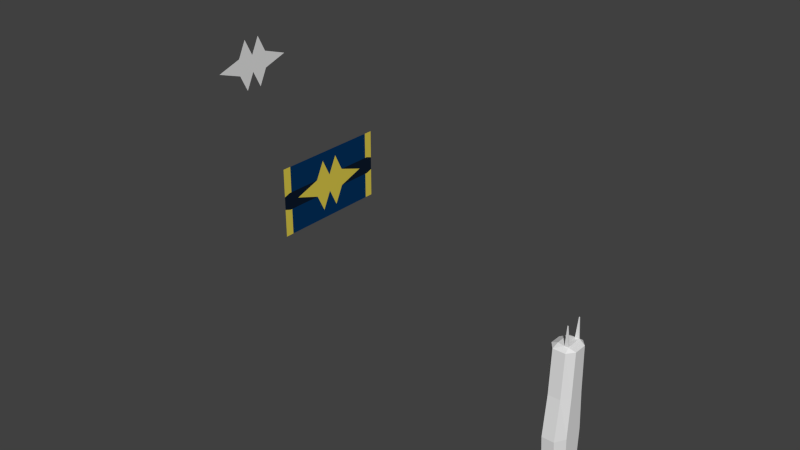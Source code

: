 # Source: TerrahyptFlag.blend  (saved by Blender 2.78.0; exported with 4.5.12 LTS)
import bpy
from mathutils import Matrix  # noqa: F401  (used for matrix-valued properties, if any)

bpy.ops.wm.read_factory_settings(use_empty=True)
scene = bpy.context.scene
scene.name = 'Scene'

# ---- collections
col_collection_1 = bpy.data.collections.new('Collection 1'); scene.collection.children.link(col_collection_1)

# ---- materials (node trees are filled in below, after node groups)
mat_material = bpy.data.materials.new('Material')
mat_material.alpha_threshold = 0.0
mat_material.use_transparent_shadow = False
mat_material.diffuse_color = (0.7357, 0.6056, 0.07343, 1.0)
mat_material.roughness = 0.5
mat_material.specular_intensity = 0.0
mat_material.line_color = (0.0, 0.0, 0.0, 1.0)
mat_material_002 = bpy.data.materials.new('Material.002')
mat_material_002.alpha_threshold = 0.0
mat_material_002.use_transparent_shadow = False
mat_material_002.diffuse_color = (0.004563, 0.01128, 0.02539, 1.0)
mat_material_002.roughness = 0.5
mat_material_002.specular_intensity = 0.0
mat_material_003 = bpy.data.materials.new('Material.003')
mat_material_003.alpha_threshold = 0.0
mat_material_003.use_transparent_shadow = False
mat_material_003.diffuse_color = (0.001129, 0.03298, 0.1149, 1.0)
mat_material_003.roughness = 0.5
mat_material_003.specular_intensity = 0.0
mat_material_001 = bpy.data.materials.new('Material.001')
mat_material_001.alpha_threshold = 0.0
mat_material_001.use_transparent_shadow = False
mat_material_001.roughness = 0.5
mat_material_001.line_color = (0.0, 0.0, 0.0, 1.0)

# ---- material node trees

# ---- world
world_world = bpy.data.worlds.new('World'); scene.world = world_world
world_world.color = (0.05088, 0.05088, 0.05088)
world_world.use_sun_shadow = False
world_world.sun_shadow_jitter_overblur = 0.0
world_world.cycles.sampling_method = 'NONE'
world_world.cycles.sample_map_resolution = 256
world_world.light_settings.distance = 2.0

# ---- meshes
me_plane_001 = bpy.data.meshes.new('Plane.001')
me_plane_001.from_pydata([(0.0, -0.3497, 0.0), (0.0, 0.3497, 0.0), (0.0, 0.0, 0.0), (-1.042e-08, 0.3497, 0.1749), (-2.085e-08, 0.1749, 0.3497), (1.042e-08, 0.3497, -0.1749), (2.085e-08, 0.1749, -0.3497), (-1.042e-08, -0.3497, 0.1749), (-2.085e-08, -0.1749, 0.3497), (0.0, 0.8743, 0.0), (-1.042e-08, 0.0, 0.1749), (0.0, 0.1749, 0.0), (0.0, -0.8743, 0.0), (1.042e-08, 0.0, -0.1749), (0.0, -0.1749, 0.0), (2.085e-08, -0.1749, -0.3497), (1.042e-08, -0.3497, -0.1749), (-1.042e-08, -0.1749, 0.1749), (3.127e-08, -0.1749, -0.5246), (-3.127e-08, -0.1749, 0.5246), (1.042e-08, 0.1749, -0.1749), (3.127e-08, 0.1749, -0.5246), (-3.127e-08, 0.1749, 0.5246), (-1.042e-08, 0.1749, 0.1749), (1.042e-08, -0.1749, -0.1749), (-2.085e-08, 0.08743, 0.3497), (-2.085e-08, 0.2623, 0.3497), (-2.085e-08, -0.2623, 0.3497), (-2.085e-08, -0.08743, 0.3497), (2.085e-08, -0.08743, -0.3497), (2.085e-08, 0.08743, -0.3497), (2.085e-08, 0.2623, -0.3497), (2.085e-08, -0.2623, -0.3497), (-5.211e-09, 0.3497, 0.08743), (-5.211e-09, -0.3497, 0.08743), (-5.211e-09, 0.0, 0.08743), (-5.211e-09, -0.1749, 0.08743), (-5.211e-09, 0.1749, 0.08743), (5.211e-09, 0.3497, -0.08743), (5.211e-09, 0.0, -0.08743), (5.211e-09, -0.3497, -0.08743), (5.211e-09, 0.1749, -0.08743), (5.211e-09, -0.1749, -0.08743)], [], [(37, 11, 1, 33), (22, 4, 26), (9, 1, 38, 5), (34, 7, 12, 0), (36, 14, 2, 35), (34, 0, 14, 36), (9, 3, 33, 1), (41, 20, 5, 38), (39, 13, 20, 41), (22, 25, 4), (4, 23, 3, 26), (10, 23, 4, 25), (35, 2, 11, 37), (42, 24, 13, 39), (40, 16, 24, 42), (8, 17, 10, 28), (19, 27, 8), (7, 17, 8, 27), (19, 8, 28), (32, 18, 15), (20, 13, 30, 6), (20, 6, 31, 5), (24, 16, 32, 15), (6, 21, 31), (30, 21, 6), (15, 18, 29), (24, 15, 29, 13), (10, 35, 37, 23), (7, 34, 36, 17), (17, 36, 35, 10), (23, 37, 33, 3), (12, 16, 40, 0), (0, 40, 42, 14), (14, 42, 39, 2), (2, 39, 41, 11), (11, 41, 38, 1)])
me_plane_001.use_remesh_preserve_volume = False
me_plane_001.use_remesh_preserve_attributes = False
me_plane_001.use_mirror_vertex_groups = False
me_plane_001.update()
me_plane = bpy.data.meshes.new('Plane')
me_plane.from_pydata([(-2.085e-08, 1.049, 0.3497), (0.0, 1.049, 0.0), (0.0, -0.3497, 0.0), (2.085e-08, 0.0, -0.3497), (-2.085e-08, 0.0, 0.3497), (0.0, -1.049, 0.0), (0.0, 0.3497, 0.0), (4.169e-08, 1.049, -0.6995), (4.169e-08, 0.3497, -0.6995), (2.085e-08, 0.6995, -0.3497), (-4.169e-08, 1.049, 0.6995), (-4.169e-08, 0.3497, 0.6995), (-2.085e-08, 0.6995, 0.3497), (-4.169e-08, -0.3497, 0.6995), (-4.169e-08, -1.049, 0.6995), (-2.085e-08, -0.6995, 0.3497), (4.169e-08, -0.3497, -0.6995), (4.169e-08, -1.049, -0.6995), (2.085e-08, -0.6995, -0.3497), (4.169e-08, -0.6995, -0.6995), (-4.169e-08, -0.6995, 0.6995), (-4.169e-08, 0.6995, 0.6995), (4.169e-08, 0.6995, -0.6995), (-4.169e-08, 0.0, 0.6995), (4.169e-08, 0.0, -0.6995), (0.0, 0.0, 0.0), (-2.085e-08, -0.3497, 0.3497), (2.085e-08, 1.049, -0.3497), (2.085e-08, 0.3497, -0.3497), (-2.085e-08, 0.3497, 0.3497), (-2.085e-08, -1.049, 0.3497), (2.085e-08, -0.3497, -0.3497), (2.085e-08, -1.049, -0.3497), (-2.085e-08, -1.224, 0.3497), (-2.085e-08, -0.8743, 0.3497), (-1.042e-08, 0.3497, 0.1749), (-3.127e-08, 0.3497, 0.5246), (-2.085e-08, 0.1749, 0.3497), (3.127e-08, 0.3497, -0.5246), (1.042e-08, 0.3497, -0.1749), (2.085e-08, 0.1749, -0.3497), (3.127e-08, 1.049, -0.5246), (1.042e-08, 1.049, -0.1749), (2.085e-08, 0.8743, -0.3497), (2.085e-08, 1.224, -0.3497), (-1.042e-08, -0.3497, 0.1749), (-3.127e-08, -0.3497, 0.5246), (-2.085e-08, -0.1749, 0.3497), (-1.042e-08, 1.049, 0.1749), (-3.127e-08, 1.049, 0.5246), (-2.085e-08, 0.8743, 0.3497), (-2.085e-08, 1.224, 0.3497), (0.0, 0.8743, 0.0), (3.127e-08, 0.0, -0.5246), (-1.042e-08, 0.0, 0.1749), (0.0, -1.224, 0.0), (0.0, 0.1749, 0.0), (4.169e-08, 0.8743, -0.6995), (4.169e-08, 0.1749, -0.6995), (3.127e-08, 0.6995, -0.5246), (-4.169e-08, 0.8743, 0.6995), (-4.169e-08, 0.1749, 0.6995), (-1.042e-08, 0.6995, 0.1749), (-4.169e-08, -1.224, 0.6995), (-1.042e-08, -0.6995, 0.1749), (4.169e-08, -1.224, -0.6995), (3.127e-08, -0.6995, -0.5246), (1.042e-08, -0.6995, -0.1749), (4.169e-08, -0.8743, -0.6995), (4.169e-08, -0.1749, -0.6995), (-3.127e-08, -0.6995, 0.5246), (-4.169e-08, -0.8743, 0.6995), (-4.169e-08, -0.1749, 0.6995), (-3.127e-08, 0.6995, 0.5246), (-4.169e-08, 1.224, 0.6995), (1.042e-08, 0.6995, -0.1749), (4.169e-08, 1.224, -0.6995), (0.0, -0.8743, 0.0), (-3.127e-08, 0.0, 0.5246), (1.042e-08, 0.0, -0.1749), (0.0, -0.1749, 0.0), (0.0, 1.224, 0.0), (-3.127e-08, -1.049, 0.5246), (-1.042e-08, -1.049, 0.1749), (2.085e-08, -0.1749, -0.3497), (1.042e-08, -0.3497, -0.1749), (3.127e-08, -0.3497, -0.5246), (2.085e-08, -0.8743, -0.3497), (2.085e-08, -1.224, -0.3497), (1.042e-08, -1.049, -0.1749), (3.127e-08, -1.049, -0.5246), (-1.042e-08, 1.224, 0.1749), (-1.042e-08, -0.1749, 0.1749), (3.127e-08, 1.224, -0.5246), (-1.042e-08, -0.8743, 0.1749), (3.127e-08, -0.1749, -0.5246), (3.127e-08, -0.8743, -0.5246), (-3.127e-08, 1.224, 0.5246), (-3.127e-08, 0.8743, 0.5246), (-1.042e-08, 0.8743, 0.1749), (-3.127e-08, -0.1749, 0.5246), (1.042e-08, 1.224, -0.1749), (1.042e-08, 0.8743, -0.1749), (3.127e-08, 0.8743, -0.5246), (1.042e-08, 0.1749, -0.1749), (3.127e-08, 0.1749, -0.5246), (-3.127e-08, 0.1749, 0.5246), (-1.042e-08, 0.1749, 0.1749), (-3.127e-08, -0.8743, 0.5246), (-3.127e-08, -1.224, 0.5246), (-1.042e-08, -1.224, 0.1749), (1.042e-08, -0.1749, -0.1749), (1.042e-08, -0.8743, -0.1749), (1.042e-08, -1.224, -0.1749), (3.127e-08, -1.224, -0.5246), (-2.085e-08, 0.08743, 0.3497), (-2.085e-08, 0.2623, 0.3497), (-2.085e-08, -0.2623, 0.3497), (-2.085e-08, -0.08743, 0.3497), (2.085e-08, -0.08743, -0.3497), (2.085e-08, 0.08743, -0.3497), (2.085e-08, 0.2623, -0.3497), (2.085e-08, -0.2623, -0.3497), (-5.211e-09, 0.3497, 0.08743), (-5.211e-09, -0.3497, 0.08743), (-5.211e-09, 1.049, 0.08743), (-5.211e-09, 0.0, 0.08743), (-1.042e-08, -0.5246, 0.1749), (-3.127e-08, -0.5246, 0.5246), (-5.211e-09, -1.049, 0.08743), (-5.211e-09, 1.224, 0.08743), (-5.211e-09, -0.1749, 0.08743), (-5.211e-09, 0.1749, 0.08743), (-5.211e-09, -1.224, 0.08743), (5.211e-09, 0.3497, -0.08743), (5.211e-09, 1.049, -0.08743), (-4.169e-08, -0.5246, 0.6995), (-2.085e-08, -0.5246, 0.3497), (5.211e-09, 0.0, -0.08743), (5.211e-09, -0.3497, -0.08743), (5.211e-09, -1.049, -0.08743), (5.211e-09, 1.224, -0.08743), (5.211e-09, 0.1749, -0.08743), (5.211e-09, -0.1749, -0.08743), (5.211e-09, -1.224, -0.08743), (4.169e-08, -0.5246, -0.6995), (2.085e-08, -0.5246, -0.3497), (1.042e-08, -0.5246, -0.1749), (3.127e-08, -0.5246, -0.5246), (2.085e-08, 0.5246, -0.3497), (4.169e-08, 0.5246, -0.6995), (3.127e-08, 0.5246, -0.5246), (1.042e-08, 0.5246, -0.1749), (-2.085e-08, 0.5246, 0.3497), (-4.169e-08, 0.5246, 0.6995), (-1.042e-08, 0.5246, 0.1749), (-3.127e-08, 0.5246, 0.5246), (4.169e-08, 0.4372, -0.6995), (4.169e-08, -0.4372, -0.6995), (-4.169e-08, -0.4372, 0.6995), (-4.169e-08, 0.4372, 0.6995), (0.0, -0.9618, 0.0), (-1.042e-08, -0.4372, 0.1749), (1.042e-08, -0.4372, -0.1749), (0.0, 0.9618, 0.0), (-1.042e-08, 0.4372, 0.1749), (1.042e-08, 0.4372, -0.1749), (-3.648e-08, -0.6995, 0.612), (-3.648e-08, -0.4809, 0.612), (-3.648e-08, -0.5246, 0.612), (-3.648e-08, -0.8743, 0.612), (-3.648e-08, -1.224, 0.612), (-3.648e-08, -1.049, 0.612), (-3.648e-08, 0.5246, 0.612), (-3.648e-08, 0.8743, 0.612), (-3.648e-08, 1.224, 0.612), (-3.648e-08, 0.4809, 0.612), (-3.648e-08, 1.049, 0.612), (-3.648e-08, 0.6995, 0.612), (3.648e-08, 1.224, -0.612), (3.648e-08, 0.6995, -0.612), (3.648e-08, 0.5246, -0.612), (3.648e-08, 0.4809, -0.612), (3.648e-08, 1.049, -0.612), (3.648e-08, 0.8743, -0.612), (3.648e-08, -1.224, -0.612), (3.648e-08, -0.5246, -0.612), (3.648e-08, -0.6995, -0.612), (3.648e-08, -0.4809, -0.612), (3.648e-08, -0.8743, -0.612), (3.648e-08, -1.049, -0.612), (-3.127e-08, -1.137, 0.5246), (-4.169e-08, -1.137, 0.6995), (-2.085e-08, -1.137, 0.3497), (1.042e-08, -1.137, -0.1749), (-1.042e-08, -1.137, 0.1749), (-3.648e-08, -1.137, 0.612), (3.127e-08, -1.137, -0.5246), (2.085e-08, -1.137, -0.3497), (-3.127e-08, 1.137, 0.5246), (1.042e-08, 1.093, -0.1749), (-1.042e-08, 1.137, 0.1749), (-1.042e-08, 1.093, 0.1749), (3.127e-08, 1.137, -0.5246), (-4.169e-08, 1.137, 0.6995), (2.085e-08, 1.137, -0.3497), (1.042e-08, -1.093, -0.1749), (-2.085e-08, 1.137, 0.3497), (-1.042e-08, -1.093, 0.1749), (1.042e-08, 1.137, -0.1749), (-3.648e-08, 1.137, 0.612), (3.648e-08, 1.137, -0.612), (3.648e-08, -1.137, -0.612), (-7.817e-09, -1.224, 0.1312), (7.817e-09, -1.224, -0.1312), (7.817e-09, 1.224, -0.1312), (-7.817e-09, 1.224, 0.1312), (4.169e-08, 1.137, -0.6995), (4.169e-08, -1.137, -0.6995)], [], [(114, 185, 212, 197), (113, 88, 198, 194), (112, 87, 18, 67), (146, 148, 86, 31), (79, 119, 3), (194, 206, 214), (109, 33, 193, 191), (108, 34, 15, 70), (132, 56, 6, 123), (106, 37, 116), (52, 6, 134, 39), (105, 58, 8, 38), (39, 121, 28), (154, 173, 178, 21), (103, 184, 183, 41), (102, 43, 27, 42), (137, 127, 162, 45, 26), (78, 100, 118, 4), (98, 50, 0, 49), (96, 189, 187, 66), (95, 69, 24, 53), (124, 45, 77, 2), (153, 155, 62, 12), (131, 80, 25, 126), (0, 48, 202, 201, 207), (130, 216, 202, 48, 125), (118, 54, 4), (26, 45, 117), (124, 2, 80, 131), (27, 41, 203, 205), (41, 183, 211, 203), (151, 181, 180, 59), (52, 35, 123, 6), (34, 94, 64, 15), (30, 83, 94, 34), (95, 53, 3, 119), (31, 86, 95, 122), (86, 16, 69, 95), (87, 96, 66, 18), (32, 90, 96, 87), (90, 190, 189, 96), (10, 177, 210, 204), (49, 0, 207, 199), (60, 174, 177, 10), (21, 178, 174, 60), (73, 12, 50, 98), (50, 99, 48, 0), (12, 62, 99, 50), (72, 100, 78, 23), (13, 46, 100, 72), (46, 26, 117, 100), (128, 137, 26, 46), (39, 28, 149, 152, 166), (135, 141, 81), (42, 27, 205, 209, 200), (135, 1, 164, 166, 152, 75, 102, 42), (149, 151, 59, 9), (75, 9, 43, 102), (43, 103, 41, 27), (9, 59, 103, 43), (59, 180, 184, 103), (67, 18, 146, 147), (142, 104, 39, 134), (138, 79, 104, 142), (79, 3, 120), (105, 38, 28, 121), (3, 53, 105, 120), (53, 24, 58, 105), (156, 153, 12, 73), (61, 106, 36, 11), (23, 78, 106, 61), (106, 115, 37), (37, 107, 35, 116), (54, 107, 37, 115), (126, 25, 56, 132), (71, 170, 167, 20), (14, 172, 170, 71), (82, 30, 34, 108), (63, 171, 196, 192), (33, 110, 195, 193), (143, 111, 79, 138), (139, 85, 111, 143), (85, 31, 122), (18, 66, 148, 146), (148, 188, 158, 16), (161, 5, 140, 89, 112, 67, 147, 163), (89, 32, 87, 112), (5, 55, 140), (88, 114, 197, 198), (135, 81, 1), (116, 35, 29), (36, 106, 116, 29), (4, 54, 115), (78, 4, 115, 106), (47, 92, 54, 118), (100, 117, 47), (45, 92, 47, 117), (100, 47, 118), (122, 95, 84), (104, 79, 120, 40), (104, 40, 121, 39), (111, 85, 122, 84), (40, 105, 121), (120, 105, 40), (84, 95, 119), (111, 84, 119, 79), (55, 129, 133), (54, 126, 132, 107), (5, 161, 162, 127, 64, 94, 83, 129), (20, 167, 169, 136), (45, 124, 131, 92), (81, 125, 1), (92, 131, 126, 54), (15, 64, 127, 137), (107, 132, 123, 35), (110, 213, 195), (81, 130, 125), (55, 5, 129), (77, 85, 139, 2), (147, 146, 31, 85, 163), (2, 139, 143, 80), (80, 143, 138, 25), (25, 138, 142, 56), (56, 142, 134, 6), (152, 149, 9, 75), (209, 215, 200), (38, 8, 151), (136, 169, 168, 159), (70, 15, 137, 128), (66, 187, 186, 148), (28, 38, 151, 149), (36, 29, 153, 156), (29, 35, 165, 155, 153), (11, 156, 176, 160), (151, 8, 157, 182), (16, 86, 148), (156, 11, 36), (13, 128, 46), (157, 150, 181, 182), (158, 188, 186, 145), (159, 168, 128, 13), (160, 176, 173, 154), (164, 1, 125, 48, 99, 62, 155, 165), (77, 45, 162, 161), (161, 163, 85, 77), (164, 165, 35, 52), (166, 164, 52, 39), (170, 172, 82, 108), (172, 196, 191, 82), (169, 167, 70, 128), (168, 169, 128), (167, 170, 108, 70), (177, 174, 98, 49), (178, 173, 156, 73), (174, 178, 73, 98), (173, 176, 156), (175, 210, 199, 97), (180, 181, 150, 22), (184, 180, 22, 57), (179, 211, 217, 76), (183, 184, 57, 7), (182, 181, 151), (186, 188, 148), (186, 187, 19, 145), (187, 189, 68, 19), (189, 190, 17, 68), (190, 212, 218, 17), (140, 55, 144), (191, 196, 171, 109), (198, 197, 90, 32), (191, 193, 30, 82), (194, 198, 32, 89, 206), (193, 195, 208, 83, 30), (192, 196, 172, 14), (199, 210, 177, 49), (207, 201, 91, 51), (200, 215, 141, 135, 42), (199, 207, 51, 97), (202, 216, 201), (209, 205, 44, 101), (214, 206, 89, 140, 144), (205, 203, 93, 44), (208, 213, 133, 129, 83), (204, 210, 175, 74), (203, 211, 179, 93), (197, 212, 190, 90), (194, 214, 113), (215, 209, 101), (216, 91, 201), (217, 211, 183, 7), (218, 212, 185, 65), (195, 213, 208)])
me_plane.polygons.foreach_set('material_index', [0, 0, 2, 2, 2, 0, 0, 2, 0, 0, 0, 2, 2, 2, 2, 2, 2, 2, 2, 2, 2, 0, 2, 0, 0, 1, 2, 2, 0, 0, 0, 2, 0, 2, 2, 2, 2, 2, 2, 2, 2, 0, 0, 2, 2, 2, 2, 2, 2, 2, 2, 2, 2, 1, 0, 1, 2, 2, 2, 2, 2, 2, 0, 0, 2, 2, 2, 2, 2, 2, 2, 0, 0, 0, 0, 2, 2, 2, 0, 0, 0, 0, 2, 2, 2, 1, 2, 1, 0, 1, 2, 2, 2, 2, 0, 0, 0, 0, 0, 0, 0, 0, 0, 0, 0, 0, 1, 0, 1, 2, 0, 1, 0, 2, 0, 0, 1, 1, 0, 2, 0, 0, 0, 0, 2, 0, 2, 2, 2, 2, 2, 2, 2, 2, 2, 2, 2, 2, 2, 2, 2, 2, 1, 1, 1, 1, 1, 2, 0, 2, 2, 2, 2, 2, 2, 2, 0, 2, 2, 0, 2, 2, 2, 2, 2, 2, 0, 1, 0, 0, 0, 0, 0, 0, 0, 0, 1, 0, 0, 0, 1, 0, 1, 0, 0, 0, 0, 0, 0, 0, 0, 0])
me_plane.materials.append(mat_material)
me_plane.materials.append(mat_material_002)
me_plane.materials.append(mat_material_003)
me_plane.use_remesh_preserve_volume = False
me_plane.use_remesh_preserve_attributes = False
me_plane.use_mirror_vertex_groups = False
me_plane.update()
me_cube_002 = bpy.data.meshes.new('Cube.002')
me_cube_002.from_pydata([(0.1793, 0.001744, 0.5256), (0.08587, 0.3322, 1.171), (0.08587, -0.3297, 1.173), (0.08587, 0.2145, 2.529), (-0.2038, 0.002174, -0.1209), (0.08587, 0.2166, -0.1215), (0.08587, -0.2145, 2.53), (-0.2038, 7.335e-06, 2.528), (-0.2038, 0.001091, 1.172), (-0.1104, -0.1821, -0.1202), (0.08587, -0.2123, -0.1202), (0.1793, 0.001091, 1.172), (-0.1104, -0.2145, 2.53), (-0.1104, 0.2166, -0.1215), (0.1793, 7.335e-06, 2.534), (0.1793, 0.002174, -0.1209), (-0.1104, 0.2145, 2.529), (-0.1104, -0.3297, 1.173), (-0.1104, 0.3322, 1.171), (-0.2038, 0.001744, 0.5256), (-0.2038, 0.0004381, 1.818), (-0.1104, -0.2501, 1.819), (-0.1104, -0.2749, 0.5262), (-0.1104, 0.2784, 0.5249), (-0.1104, 0.2507, 1.818), (0.1793, 0.0004381, 1.818), (0.08587, -0.2501, 1.819), (0.08587, -0.2749, 0.5262), (0.08587, 0.2784, 0.5249), (0.08587, 0.2507, 1.818), (0.1793, 0.1401, 0.5252), (0.1793, 0.1667, 1.172), (-0.2038, 0.08952, -0.1212), (0.1793, 0.1073, 2.534), (0.1793, 0.1094, -0.1212), (-0.2038, 0.08772, 2.528), (-0.2038, 0.1379, 1.172), (-0.2038, 0.1154, 0.5252), (-0.2038, 0.1032, 1.818), (0.1793, 0.1255, 1.818), (0.1793, -0.1366, 0.5259), (0.1793, -0.1248, 1.819), (-0.2038, -0.09155, -0.1206), (0.1793, -0.1643, 1.172), (-0.2038, -0.09339, 2.529), (-0.2038, -0.1416, 1.172), (0.1793, -0.1072, 2.535), (-0.2038, -0.1083, 1.819), (0.1793, -0.105, -0.1206), (-0.2038, -0.1182, 0.5259), (0.01925, -0.1113, 2.585), (0.0777, 0.1113, 2.584), (0.01925, 0.1113, 2.584), (0.01925, 0.1373, 2.584), (0.0777, 0.1373, 2.584), (0.0777, -0.1372, 2.585), (0.01925, -0.1372, 2.585), (0.01925, 7.335e-06, 2.585), (0.0777, 7.335e-06, 2.585), (0.0777, -0.1113, 2.585), (0.04248, -0.1351, 2.904), (0.05447, 0.1351, 2.904), (0.04248, 0.1351, 2.904), (0.04243, 0.1425, 2.905), (0.05452, 0.1425, 2.905), (0.05453, -0.1426, 2.905), (0.04242, -0.1426, 2.905), (0.05447, -0.1351, 2.904), (-0.09229, 8.259e-06, 2.585), (-0.09229, -0.1175, 2.585), (-0.09229, 0.1175, 2.584)], [], [(31, 39, 25, 11), (34, 30, 0, 15), (37, 19, 8, 36), (38, 20, 7, 35), (40, 43, 2, 27), (45, 17, 21, 47), (47, 21, 12, 44), (48, 40, 27, 10), (42, 9, 22, 49), (49, 22, 17, 45), (32, 4, 19, 37), (41, 46, 6, 26), (43, 41, 26, 2), (36, 8, 20, 38), (39, 33, 14, 25), (30, 31, 11, 0), (24, 16, 3, 29), (18, 24, 29, 1), (23, 18, 1, 28), (13, 23, 28, 5), (17, 22, 27, 2), (22, 9, 10, 27), (12, 21, 26, 6), (21, 17, 2, 26), (58, 59, 55, 46, 14), (32, 13, 5, 34), (7, 44, 69, 68), (42, 4, 15, 48), (1, 29, 39, 31), (5, 28, 30, 34), (23, 37, 36, 18), (24, 38, 35, 16), (13, 32, 37, 23), (18, 36, 38, 24), (29, 3, 33, 39), (28, 1, 31, 30), (70, 68, 57, 52, 53), (4, 32, 34, 15), (0, 11, 43, 40), (8, 45, 47, 20), (20, 47, 44, 7), (15, 0, 40, 48), (4, 42, 49, 19), (19, 49, 45, 8), (25, 14, 46, 41), (11, 25, 41, 43), (6, 46, 55), (9, 42, 48, 10), (51, 54, 64, 61), (54, 51, 58, 14, 33), (54, 53, 63, 64), (58, 51, 52, 57), (54, 33, 3), (59, 58, 57, 50), (61, 64, 63, 62), (65, 67, 60, 66), (50, 56, 66, 60), (56, 55, 65, 66), (59, 50, 60, 67), (52, 51, 61, 62), (53, 52, 62, 63), (55, 59, 67, 65), (69, 44, 12), (70, 53, 16), (12, 6, 56), (6, 55, 56), (53, 54, 3), (53, 3, 16), (56, 69, 12), (68, 69, 56, 50, 57), (35, 70, 16), (35, 7, 68, 70)])
me_cube_002.materials.append(mat_material_001)
me_cube_002.use_remesh_preserve_volume = False
me_cube_002.use_remesh_preserve_attributes = False
me_cube_002.use_mirror_vertex_groups = False
me_cube_002.update()

# ---- objects
ob_tseris = bpy.data.objects.new('Tseris', me_plane_001)
ob_plane = bpy.data.objects.new('Plane', me_plane)
ob_piricomparison = bpy.data.objects.new('PiriComparison', me_cube_002)

# ---- transforms, parenting, visibility, modifiers, constraints
ob_tseris.location = (-2.0, 0.0, 3.5)
ob_tseris.lineart.crease_threshold = 0.0
ob_plane.location = (0.0, 0.0, 1.5)
ob_plane.lineart.crease_threshold = 0.0
ob_piricomparison.location = (7.562, -3.493, 0.1417)
ob_piricomparison.lock_rotations_4d = False
ob_piricomparison.empty_display_type = 'ARROWS'
ob_piricomparison.lineart.crease_threshold = 0.0

# ---- collection membership
col_collection_1.objects.link(ob_tseris)
col_collection_1.objects.link(ob_plane)
col_collection_1.objects.link(ob_piricomparison)

# ---- scene / render settings (as saved in the file)
scene.frame_start = 1; scene.frame_end = 250; scene.frame_set(1)
scene.render.engine = 'BLENDER_EEVEE_NEXT'
scene.render.image_settings.color_mode = 'RGB'
scene.render.image_settings.compression = 90
scene.render.resolution_percentage = 50
scene.render.dither_intensity = 0.0
scene.render.bake_margin = 64
scene.render.bake_bias = 0.0
scene.cycles.use_denoising = False
scene.cycles.samples = 10
scene.cycles.sampling_pattern = 'TABULATED_SOBOL'
scene.cycles.light_sampling_threshold = 0.0
scene.cycles.use_adaptive_sampling = False
scene.cycles.use_light_tree = False
scene.cycles.blur_glossy = 0.0
scene.cycles.volume_bounces = 1
scene.cycles.pixel_filter_type = 'GAUSSIAN'
scene.cycles.sample_clamp_indirect = 0.0
scene.view_settings.view_transform = 'Standard'
bpy.context.view_layer.update()

# ---- added for rendering (the .blend has no active camera and no usable light): camera, sun
cam_auto = bpy.data.cameras.new('AutoCamera')
cam_auto.lens = 50.0
cam_auto.sensor_width = 36.0
cam_auto.clip_end = 1000.0
ob_auto_camera = bpy.data.objects.new('AutoCamera', cam_auto)
scene.collection.objects.link(ob_auto_camera)
ob_auto_camera.location = (13.6766, -14.2666, 10.6671)
ob_auto_camera.rotation_euler = (1.09748, -7.21219e-08, 0.694738)
scene.camera = ob_auto_camera
light_auto_sun = bpy.data.lights.new('AutoSun', 'SUN')
light_auto_sun.energy = 3.0
light_auto_sun.angle = 0.0523599
ob_auto_sun = bpy.data.objects.new('AutoSun', light_auto_sun)
scene.collection.objects.link(ob_auto_sun)
ob_auto_sun.rotation_euler = (0.872665, 0.174533, 0.523599)
bpy.context.view_layer.update()
